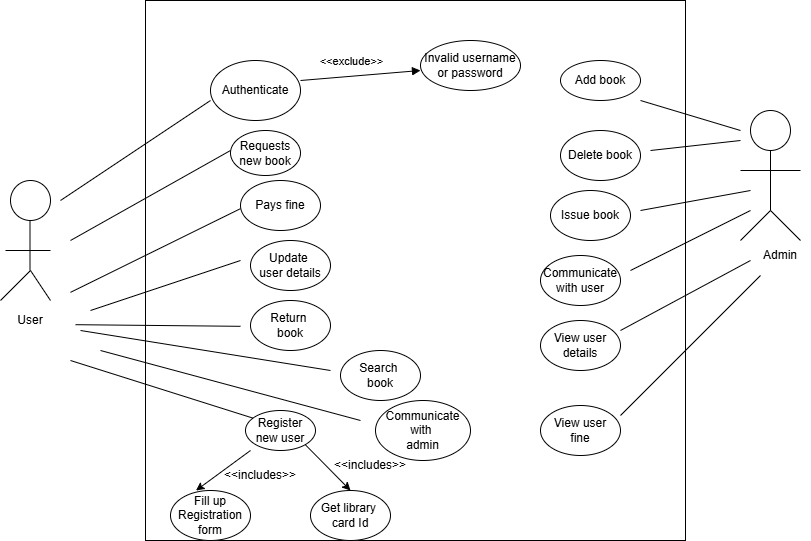

The diagram above was exported from draw.io. Its source (the exported page's mxGraphModel, read from the mxfile embedded in the PNG):
<mxGraphModel dx="1050" dy="522" grid="1" gridSize="10" guides="1" tooltips="1" connect="1" arrows="1" fold="1" page="1" pageScale="1" pageWidth="850" pageHeight="1100" math="0" shadow="0">
  <root>
    <mxCell id="0" />
    <mxCell id="1" parent="0" />
    <mxCell id="2O7Mx2AbKMenR1OooOk6-1" value="" style="whiteSpace=wrap;html=1;aspect=fixed;" parent="1" vertex="1">
      <mxGeometry x="155" y="110" width="540" height="540" as="geometry" />
    </mxCell>
    <mxCell id="2O7Mx2AbKMenR1OooOk6-2" value="" style="ellipse;whiteSpace=wrap;html=1;" parent="1" vertex="1">
      <mxGeometry x="20" y="290" width="40" height="40" as="geometry" />
    </mxCell>
    <mxCell id="WOXYDRZ8BuL52vKmqf1Z-1" value="" style="endArrow=none;html=1;rounded=0;" parent="1" edge="1">
      <mxGeometry width="50" height="50" relative="1" as="geometry">
        <mxPoint x="39.5" y="380" as="sourcePoint" />
        <mxPoint x="39.5" y="330" as="targetPoint" />
      </mxGeometry>
    </mxCell>
    <mxCell id="WOXYDRZ8BuL52vKmqf1Z-2" value="" style="endArrow=none;html=1;rounded=0;" parent="1" edge="1">
      <mxGeometry width="50" height="50" relative="1" as="geometry">
        <mxPoint x="10" y="410" as="sourcePoint" />
        <mxPoint x="40" y="380" as="targetPoint" />
        <Array as="points">
          <mxPoint x="10" y="410" />
        </Array>
      </mxGeometry>
    </mxCell>
    <mxCell id="WOXYDRZ8BuL52vKmqf1Z-3" value="" style="endArrow=none;html=1;rounded=0;" parent="1" edge="1">
      <mxGeometry width="50" height="50" relative="1" as="geometry">
        <mxPoint x="60" y="410" as="sourcePoint" />
        <mxPoint x="40" y="380" as="targetPoint" />
      </mxGeometry>
    </mxCell>
    <mxCell id="WOXYDRZ8BuL52vKmqf1Z-4" value="" style="endArrow=none;html=1;rounded=0;" parent="1" edge="1">
      <mxGeometry width="50" height="50" relative="1" as="geometry">
        <mxPoint x="15" y="360" as="sourcePoint" />
        <mxPoint x="60" y="360" as="targetPoint" />
      </mxGeometry>
    </mxCell>
    <mxCell id="WOXYDRZ8BuL52vKmqf1Z-5" value="" style="endArrow=none;html=1;rounded=0;" parent="1" edge="1">
      <mxGeometry width="50" height="50" relative="1" as="geometry">
        <mxPoint x="70" y="310" as="sourcePoint" />
        <mxPoint x="220" y="210" as="targetPoint" />
        <Array as="points">
          <mxPoint x="220" y="210" />
        </Array>
      </mxGeometry>
    </mxCell>
    <mxCell id="WOXYDRZ8BuL52vKmqf1Z-6" value="Authenticate" style="ellipse;whiteSpace=wrap;html=1;" parent="1" vertex="1">
      <mxGeometry x="220" y="170" width="90" height="60" as="geometry" />
    </mxCell>
    <mxCell id="FF_h9uFcypc8QXKu8Jpn-3" value="&amp;lt;&amp;lt;exclude&amp;gt;&amp;gt;" style="html=1;verticalAlign=bottom;endArrow=block;curved=0;rounded=0;" edge="1" parent="1">
      <mxGeometry x="-0.1354" y="6" width="80" relative="1" as="geometry">
        <mxPoint x="310" y="190" as="sourcePoint" />
        <mxPoint x="430" y="180" as="targetPoint" />
        <mxPoint as="offset" />
      </mxGeometry>
    </mxCell>
    <mxCell id="FF_h9uFcypc8QXKu8Jpn-4" value="Invalid username&lt;div&gt;or password&lt;/div&gt;" style="ellipse;whiteSpace=wrap;html=1;" vertex="1" parent="1">
      <mxGeometry x="430" y="150" width="100" height="50" as="geometry" />
    </mxCell>
    <mxCell id="FF_h9uFcypc8QXKu8Jpn-5" value="" style="ellipse;whiteSpace=wrap;html=1;aspect=fixed;" vertex="1" parent="1">
      <mxGeometry x="760" y="220" width="40" height="40" as="geometry" />
    </mxCell>
    <mxCell id="FF_h9uFcypc8QXKu8Jpn-6" value="" style="endArrow=none;html=1;rounded=0;" edge="1" parent="1">
      <mxGeometry width="50" height="50" relative="1" as="geometry">
        <mxPoint x="780" y="320" as="sourcePoint" />
        <mxPoint x="780" y="260" as="targetPoint" />
      </mxGeometry>
    </mxCell>
    <mxCell id="FF_h9uFcypc8QXKu8Jpn-7" value="" style="endArrow=none;html=1;rounded=0;" edge="1" parent="1">
      <mxGeometry width="50" height="50" relative="1" as="geometry">
        <mxPoint x="750" y="280" as="sourcePoint" />
        <mxPoint x="810" y="280" as="targetPoint" />
        <Array as="points">
          <mxPoint x="780" y="280" />
        </Array>
      </mxGeometry>
    </mxCell>
    <mxCell id="FF_h9uFcypc8QXKu8Jpn-8" value="" style="endArrow=none;html=1;rounded=0;" edge="1" parent="1">
      <mxGeometry width="50" height="50" relative="1" as="geometry">
        <mxPoint x="750" y="350" as="sourcePoint" />
        <mxPoint x="780" y="320" as="targetPoint" />
      </mxGeometry>
    </mxCell>
    <mxCell id="FF_h9uFcypc8QXKu8Jpn-9" value="" style="endArrow=none;html=1;rounded=0;" edge="1" parent="1">
      <mxGeometry width="50" height="50" relative="1" as="geometry">
        <mxPoint x="780" y="320" as="sourcePoint" />
        <mxPoint x="810" y="350" as="targetPoint" />
      </mxGeometry>
    </mxCell>
    <mxCell id="FF_h9uFcypc8QXKu8Jpn-11" value="" style="endArrow=none;html=1;rounded=0;" edge="1" parent="1">
      <mxGeometry width="50" height="50" relative="1" as="geometry">
        <mxPoint x="650" y="210" as="sourcePoint" />
        <mxPoint x="750" y="240" as="targetPoint" />
      </mxGeometry>
    </mxCell>
    <mxCell id="FF_h9uFcypc8QXKu8Jpn-12" value="Add book" style="ellipse;whiteSpace=wrap;html=1;" vertex="1" parent="1">
      <mxGeometry x="570" y="170" width="80" height="40" as="geometry" />
    </mxCell>
    <mxCell id="FF_h9uFcypc8QXKu8Jpn-13" value="" style="endArrow=none;html=1;rounded=0;" edge="1" parent="1">
      <mxGeometry width="50" height="50" relative="1" as="geometry">
        <mxPoint x="660" y="260" as="sourcePoint" />
        <mxPoint x="750" y="250" as="targetPoint" />
      </mxGeometry>
    </mxCell>
    <mxCell id="FF_h9uFcypc8QXKu8Jpn-14" value="Delete book" style="ellipse;whiteSpace=wrap;html=1;" vertex="1" parent="1">
      <mxGeometry x="570" y="240" width="80" height="50" as="geometry" />
    </mxCell>
    <mxCell id="FF_h9uFcypc8QXKu8Jpn-15" value="" style="endArrow=none;html=1;rounded=0;" edge="1" parent="1">
      <mxGeometry width="50" height="50" relative="1" as="geometry">
        <mxPoint x="80" y="350" as="sourcePoint" />
        <mxPoint x="240" y="260" as="targetPoint" />
      </mxGeometry>
    </mxCell>
    <mxCell id="FF_h9uFcypc8QXKu8Jpn-16" value="Requests&lt;div&gt;new book&lt;/div&gt;" style="ellipse;whiteSpace=wrap;html=1;" vertex="1" parent="1">
      <mxGeometry x="240" y="240" width="70" height="45" as="geometry" />
    </mxCell>
    <mxCell id="FF_h9uFcypc8QXKu8Jpn-18" value="" style="endArrow=none;html=1;rounded=0;" edge="1" parent="1">
      <mxGeometry width="50" height="50" relative="1" as="geometry">
        <mxPoint x="80" y="401.86" as="sourcePoint" />
        <mxPoint x="250" y="318.14" as="targetPoint" />
      </mxGeometry>
    </mxCell>
    <mxCell id="FF_h9uFcypc8QXKu8Jpn-19" value="Pays fine" style="ellipse;whiteSpace=wrap;html=1;" vertex="1" parent="1">
      <mxGeometry x="250" y="290" width="80" height="50" as="geometry" />
    </mxCell>
    <mxCell id="FF_h9uFcypc8QXKu8Jpn-20" value="" style="endArrow=none;html=1;rounded=0;" edge="1" parent="1">
      <mxGeometry width="50" height="50" relative="1" as="geometry">
        <mxPoint x="100" y="420" as="sourcePoint" />
        <mxPoint x="250" y="370" as="targetPoint" />
      </mxGeometry>
    </mxCell>
    <mxCell id="FF_h9uFcypc8QXKu8Jpn-21" value="Update&amp;nbsp;&lt;div&gt;user details&lt;/div&gt;" style="ellipse;whiteSpace=wrap;html=1;" vertex="1" parent="1">
      <mxGeometry x="260" y="350" width="80" height="50" as="geometry" />
    </mxCell>
    <mxCell id="FF_h9uFcypc8QXKu8Jpn-22" value="" style="endArrow=none;html=1;rounded=0;" edge="1" parent="1">
      <mxGeometry width="50" height="50" relative="1" as="geometry">
        <mxPoint x="80" y="470" as="sourcePoint" />
        <mxPoint x="270" y="530" as="targetPoint" />
      </mxGeometry>
    </mxCell>
    <mxCell id="FF_h9uFcypc8QXKu8Jpn-23" value="Register&lt;div&gt;new user&lt;/div&gt;" style="ellipse;whiteSpace=wrap;html=1;" vertex="1" parent="1">
      <mxGeometry x="255" y="520" width="70" height="40" as="geometry" />
    </mxCell>
    <mxCell id="FF_h9uFcypc8QXKu8Jpn-28" value="" style="endArrow=classic;html=1;rounded=0;" edge="1" parent="1">
      <mxGeometry width="50" height="50" relative="1" as="geometry">
        <mxPoint x="260" y="560" as="sourcePoint" />
        <mxPoint x="205.5" y="600" as="targetPoint" />
      </mxGeometry>
    </mxCell>
    <mxCell id="FF_h9uFcypc8QXKu8Jpn-29" value="&amp;lt;&amp;lt;includes&amp;gt;&amp;gt;" style="text;html=1;align=center;verticalAlign=middle;whiteSpace=wrap;rounded=0;" vertex="1" parent="1">
      <mxGeometry x="240" y="570" width="60" height="30" as="geometry" />
    </mxCell>
    <mxCell id="FF_h9uFcypc8QXKu8Jpn-30" value="Fill up&lt;div&gt;Registration&lt;/div&gt;&lt;div&gt;form&lt;/div&gt;" style="ellipse;whiteSpace=wrap;html=1;" vertex="1" parent="1">
      <mxGeometry x="180" y="600" width="80" height="50" as="geometry" />
    </mxCell>
    <mxCell id="FF_h9uFcypc8QXKu8Jpn-32" value="" style="endArrow=classic;html=1;rounded=0;exitX=1;exitY=1;exitDx=0;exitDy=0;" edge="1" parent="1" source="FF_h9uFcypc8QXKu8Jpn-23">
      <mxGeometry width="50" height="50" relative="1" as="geometry">
        <mxPoint x="320" y="560" as="sourcePoint" />
        <mxPoint x="360" y="600" as="targetPoint" />
      </mxGeometry>
    </mxCell>
    <mxCell id="FF_h9uFcypc8QXKu8Jpn-33" value="&amp;lt;&amp;lt;includes&amp;gt;&amp;gt;" style="text;html=1;align=center;verticalAlign=middle;whiteSpace=wrap;rounded=0;" vertex="1" parent="1">
      <mxGeometry x="350" y="560" width="60" height="30" as="geometry" />
    </mxCell>
    <mxCell id="FF_h9uFcypc8QXKu8Jpn-34" value="Get library&amp;nbsp;&lt;div&gt;card Id&lt;/div&gt;" style="ellipse;whiteSpace=wrap;html=1;" vertex="1" parent="1">
      <mxGeometry x="320" y="600" width="80" height="50" as="geometry" />
    </mxCell>
    <mxCell id="FF_h9uFcypc8QXKu8Jpn-35" value="" style="endArrow=none;html=1;rounded=0;" edge="1" parent="1">
      <mxGeometry width="50" height="50" relative="1" as="geometry">
        <mxPoint x="85" y="434.19" as="sourcePoint" />
        <mxPoint x="250" y="435.81" as="targetPoint" />
      </mxGeometry>
    </mxCell>
    <mxCell id="FF_h9uFcypc8QXKu8Jpn-36" value="Return&amp;nbsp;&lt;div&gt;book&lt;/div&gt;" style="ellipse;whiteSpace=wrap;html=1;" vertex="1" parent="1">
      <mxGeometry x="260" y="410" width="80" height="50" as="geometry" />
    </mxCell>
    <mxCell id="FF_h9uFcypc8QXKu8Jpn-37" value="" style="endArrow=none;html=1;rounded=0;" edge="1" parent="1">
      <mxGeometry width="50" height="50" relative="1" as="geometry">
        <mxPoint x="650" y="320" as="sourcePoint" />
        <mxPoint x="760" y="300" as="targetPoint" />
      </mxGeometry>
    </mxCell>
    <mxCell id="FF_h9uFcypc8QXKu8Jpn-38" value="Issue book" style="ellipse;whiteSpace=wrap;html=1;" vertex="1" parent="1">
      <mxGeometry x="560" y="300" width="80" height="50" as="geometry" />
    </mxCell>
    <mxCell id="FF_h9uFcypc8QXKu8Jpn-39" value="" style="endArrow=none;html=1;rounded=0;" edge="1" parent="1">
      <mxGeometry width="50" height="50" relative="1" as="geometry">
        <mxPoint x="640" y="380" as="sourcePoint" />
        <mxPoint x="760" y="320" as="targetPoint" />
      </mxGeometry>
    </mxCell>
    <mxCell id="FF_h9uFcypc8QXKu8Jpn-40" value="Communicate&lt;div&gt;with user&lt;/div&gt;" style="ellipse;whiteSpace=wrap;html=1;" vertex="1" parent="1">
      <mxGeometry x="550" y="365" width="80" height="50" as="geometry" />
    </mxCell>
    <mxCell id="FF_h9uFcypc8QXKu8Jpn-41" value="" style="endArrow=none;html=1;rounded=0;" edge="1" parent="1">
      <mxGeometry width="50" height="50" relative="1" as="geometry">
        <mxPoint x="630" y="440" as="sourcePoint" />
        <mxPoint x="760" y="370" as="targetPoint" />
      </mxGeometry>
    </mxCell>
    <mxCell id="FF_h9uFcypc8QXKu8Jpn-42" value="View user&lt;div&gt;details&lt;/div&gt;" style="ellipse;whiteSpace=wrap;html=1;" vertex="1" parent="1">
      <mxGeometry x="550" y="430" width="80" height="50" as="geometry" />
    </mxCell>
    <mxCell id="FF_h9uFcypc8QXKu8Jpn-43" value="View user&lt;div&gt;fine&lt;/div&gt;" style="ellipse;whiteSpace=wrap;html=1;" vertex="1" parent="1">
      <mxGeometry x="550" y="515" width="80" height="50" as="geometry" />
    </mxCell>
    <mxCell id="FF_h9uFcypc8QXKu8Jpn-44" value="" style="endArrow=none;html=1;rounded=0;" edge="1" parent="1">
      <mxGeometry width="50" height="50" relative="1" as="geometry">
        <mxPoint x="630" y="525" as="sourcePoint" />
        <mxPoint x="770" y="385" as="targetPoint" />
      </mxGeometry>
    </mxCell>
    <mxCell id="FF_h9uFcypc8QXKu8Jpn-45" value="" style="endArrow=none;html=1;rounded=0;" edge="1" parent="1">
      <mxGeometry width="50" height="50" relative="1" as="geometry">
        <mxPoint x="90" y="440" as="sourcePoint" />
        <mxPoint x="340" y="480" as="targetPoint" />
      </mxGeometry>
    </mxCell>
    <mxCell id="FF_h9uFcypc8QXKu8Jpn-46" value="Search&amp;nbsp;&lt;div&gt;book&lt;/div&gt;" style="ellipse;whiteSpace=wrap;html=1;" vertex="1" parent="1">
      <mxGeometry x="350" y="460" width="80" height="50" as="geometry" />
    </mxCell>
    <mxCell id="FF_h9uFcypc8QXKu8Jpn-51" value="" style="endArrow=none;html=1;rounded=0;" edge="1" parent="1">
      <mxGeometry width="50" height="50" relative="1" as="geometry">
        <mxPoint x="110" y="460" as="sourcePoint" />
        <mxPoint x="370" y="530" as="targetPoint" />
      </mxGeometry>
    </mxCell>
    <mxCell id="FF_h9uFcypc8QXKu8Jpn-52" value="Communicate&lt;div&gt;with&amp;nbsp;&lt;/div&gt;&lt;div&gt;admin&lt;/div&gt;" style="ellipse;whiteSpace=wrap;html=1;" vertex="1" parent="1">
      <mxGeometry x="385" y="510" width="95" height="60" as="geometry" />
    </mxCell>
    <mxCell id="FF_h9uFcypc8QXKu8Jpn-53" value="User" style="text;html=1;align=center;verticalAlign=middle;whiteSpace=wrap;rounded=0;" vertex="1" parent="1">
      <mxGeometry x="10" y="415" width="60" height="30" as="geometry" />
    </mxCell>
    <mxCell id="FF_h9uFcypc8QXKu8Jpn-54" value="Admin" style="text;html=1;align=center;verticalAlign=middle;whiteSpace=wrap;rounded=0;" vertex="1" parent="1">
      <mxGeometry x="760" y="350" width="60" height="30" as="geometry" />
    </mxCell>
  </root>
</mxGraphModel>